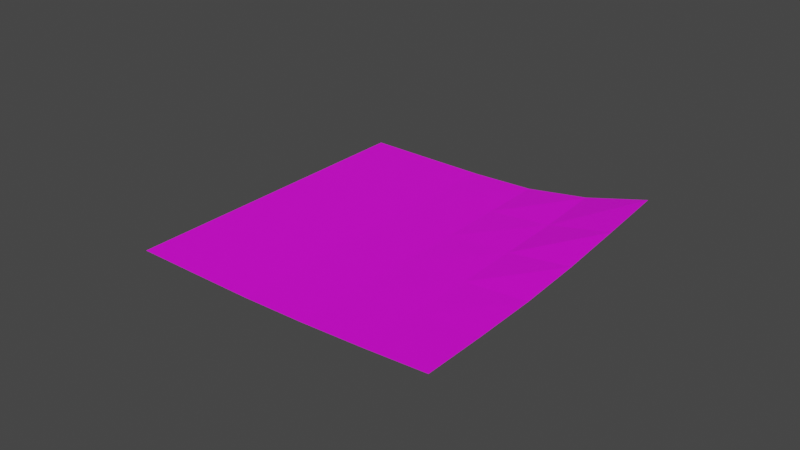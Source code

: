 # Source: NotisCoffe.blend  (saved by Blender 3.6.11; exported with 4.5.12 LTS)
import bpy
from mathutils import Matrix  # noqa: F401  (used for matrix-valued properties, if any)

bpy.ops.wm.read_factory_settings(use_empty=True)
scene = bpy.context.scene
scene.name = 'Scene'

# ---- collections
col_collection = bpy.data.collections.new('Collection'); scene.collection.children.link(col_collection)

# ---- images (referenced by path relative to the original .blend; pixels are not part of the script)
import os
ASSET_DIR = os.environ.get("B2B_ASSET_DIR", "")  # directory of the original .blend (textures are referenced by path, not embedded)
HERE = os.path.dirname(os.path.abspath(__file__))  # packed textures are extracted next to this script under _unpacked/

def load_image(name, relpath, width, height, colorspace="sRGB"):
    """Load a texture the original file referenced (path relative to the .blend, or extracted next to this script)."""
    p = next((c for c in (os.path.join(HERE, relpath), os.path.join(ASSET_DIR, relpath)) if relpath and os.path.exists(c)), "")
    if p:
        img = bpy.data.images.load(p, check_existing=True)
        img.name = name
    else:  # same state as the original file: an image datablock whose file is absent (Cycles renders it pink)
        img = bpy.data.images.new(name, width, height)
        img.source = "FILE"
        img.filepath = "//" + (relpath or name)
    img.colorspace_settings.name = colorspace
    return img
img_notiskaffe_png = load_image('NotisKaffe.png', 'NotisKaffe.png', 1024, 1024, 'sRGB')

# ---- materials (node trees are filled in below, after node groups)
mat_note = bpy.data.materials.new('Note')
mat_note.use_transparent_shadow = False

# ---- material node trees
mat_note.use_nodes = True; mat_note.node_tree.nodes.clear()
_N = mat_note.node_tree.nodes; _L = mat_note.node_tree.links
n0 = _N.new('ShaderNodeBsdfPrincipled'); n0.name = 'Principled BSDF'; n0.location = (10, 300)
n0.distribution = 'GGX'
n0.subsurface_method = 'RANDOM_WALK_SKIN'
n0.inputs[3].default_value = 1.45
n0.inputs[27].default_value = (0.0, 0.0, 0.0, 1.0)
n0.inputs[28].default_value = 1.0
n1 = _N.new('ShaderNodeOutputMaterial'); n1.name = 'Material Output'; n1.location = (300, 300)
n2 = _N.new('ShaderNodeTexImage'); n2.name = 'Image Texture'; n2.location = (-280, 275)
n2.image = img_notiskaffe_png
_L.new(n0.outputs[0], n1.inputs[0])
_L.new(n2.outputs[0], n0.inputs[0])
n1.is_active_output = True

# ---- world
world_world = bpy.data.worlds.new('World'); scene.world = world_world
world_world.use_nodes = True; world_world.node_tree.nodes.clear()
_N = world_world.node_tree.nodes; _L = world_world.node_tree.links
n0 = _N.new('ShaderNodeOutputWorld'); n0.name = 'World Output'; n0.location = (300, 300)
n1 = _N.new('ShaderNodeBackground'); n1.name = 'Background'; n1.location = (10, 300)
n1.inputs[0].default_value = (0.05088, 0.05088, 0.05088, 1.0)
_L.new(n1.outputs[0], n0.inputs[0])
n0.is_active_output = True
world_world.color = (0.05088, 0.05088, 0.05088)
world_world.use_sun_shadow = False
world_world.sun_shadow_jitter_overblur = 0.0

# ---- meshes
me_plane = bpy.data.meshes.new('Plane')
me_plane.from_pydata([(-0.05206, -0.05206, 0.02593), (0.05206, -0.05206, 0.02914), (-0.05206, 0.05206, 0.02593), (0.05206, 0.05206, 0.03565), (-0.05206, 0.03124, 0.02593), (-0.05206, 0.01041, 0.02593), (-0.05206, -0.01041, 0.02593), (-0.05206, -0.03124, 0.02593), (-0.03124, -0.05206, 0.02593), (-0.01041, -0.05206, 0.02599), (0.01041, -0.05206, 0.02661), (0.03124, -0.05206, 0.02771), (0.05206, -0.03124, 0.02916), (0.05206, -0.01041, 0.02957), (0.05206, 0.01041, 0.03098), (0.05206, 0.03124, 0.03322), (0.03124, 0.05206, 0.03006), (0.01041, 0.05206, 0.02679), (-0.01041, 0.05206, 0.02599), (-0.03124, 0.05206, 0.02593), (-0.03124, -0.03124, 0.02593), (-0.03124, -0.01041, 0.02593), (-0.03124, 0.01041, 0.02593), (-0.03124, 0.03124, 0.02593), (-0.01041, -0.03124, 0.02599), (-0.01041, -0.01041, 0.02599), (-0.01041, 0.01041, 0.02599), (-0.01041, 0.03124, 0.02599), (0.01041, -0.03124, 0.02661), (0.01041, -0.01041, 0.02661), (0.01041, 0.01041, 0.02663), (0.01041, 0.03124, 0.02663), (0.03124, -0.03124, 0.02771), (0.03124, -0.01041, 0.02785), (0.03124, 0.01041, 0.02814), (0.03124, 0.03124, 0.02871)], [], [(35, 15, 3, 16), (4, 23, 19, 2), (23, 27, 18, 19), (27, 31, 17, 18), (31, 35, 16, 17), (0, 8, 20, 7), (7, 20, 21, 6), (6, 21, 22, 5), (5, 22, 23, 4), (8, 9, 24, 20), (20, 24, 25, 21), (21, 25, 26, 22), (22, 26, 27, 23), (9, 10, 28, 24), (24, 28, 29, 25), (25, 29, 30, 26), (26, 30, 31, 27), (10, 11, 32, 28), (28, 32, 33, 29), (29, 33, 34, 30), (30, 34, 35, 31), (11, 1, 12, 32), (32, 12, 13, 33), (33, 13, 14, 34), (34, 14, 15, 35)])
_uv = me_plane.uv_layers.new(name='UVMap')
_uv.uv.foreach_set('vector', [0.7526, 0.1591, 0.7231, -0.03871, 0.921, -0.06815, 0.9504, 0.1297, 0.8703, 0.9504, 0.8409, 0.7526, 1.039, 0.7231, 1.068, 0.921, 0.8409, 0.7526, 0.8115, 0.5548, 1.009, 0.5253, 1.039, 0.7231, 0.8115, 0.5548, 0.782, 0.3569, 0.9798, 0.3275, 1.009, 0.5253, 0.782, 0.3569, 0.7526, 0.1591, 0.9504, 0.1297, 0.9798, 0.3275, 0.07905, 1.068, 0.04961, 0.8703, 0.2474, 0.8409, 0.2769, 1.039, 0.2769, 1.039, 0.2474, 0.8409, 0.4452, 0.8115, 0.4747, 1.009, 0.4747, 1.009, 0.4452, 0.8115, 0.6431, 0.782, 0.6725, 0.9798, 0.6725, 0.9798, 0.6431, 0.782, 0.8409, 0.7526, 0.8703, 0.9504, 0.04961, 0.8703, 0.02017, 0.6725, 0.218, 0.6431, 0.2474, 0.8409, 0.2474, 0.8409, 0.218, 0.6431, 0.4158, 0.6136, 0.4452, 0.8115, 0.4452, 0.8115, 0.4158, 0.6136, 0.6136, 0.5842, 0.6431, 0.782, 0.6431, 0.782, 0.6136, 0.5842, 0.8115, 0.5548, 0.8409, 0.7526, 0.02017, 0.6725, -0.009273, 0.4747, 0.1885, 0.4452, 0.218, 0.6431, 0.218, 0.6431, 0.1885, 0.4452, 0.3864, 0.4158, 0.4158, 0.6136, 0.4158, 0.6136, 0.3864, 0.4158, 0.5842, 0.3864, 0.6136, 0.5842, 0.6136, 0.5842, 0.5842, 0.3864, 0.782, 0.3569, 0.8115, 0.5548, -0.009273, 0.4747, -0.03871, 0.2769, 0.1591, 0.2474, 0.1885, 0.4452, 0.1885, 0.4452, 0.1591, 0.2474, 0.3569, 0.218, 0.3864, 0.4158, 0.3864, 0.4158, 0.3569, 0.218, 0.5548, 0.1885, 0.5842, 0.3864, 0.5842, 0.3864, 0.5548, 0.1885, 0.7526, 0.1591, 0.782, 0.3569, -0.03871, 0.2769, -0.06815, 0.07905, 0.1297, 0.04961, 0.1591, 0.2474, 0.1591, 0.2474, 0.1297, 0.04961, 0.3275, 0.02017, 0.3569, 0.218, 0.3569, 0.218, 0.3275, 0.02017, 0.5253, -0.009273, 0.5548, 0.1885, 0.5548, 0.1885, 0.5253, -0.009273, 0.7231, -0.03871, 0.7526, 0.1591])
me_plane.materials.append(mat_note)
me_plane.update()

# ---- objects
ob_plane = bpy.data.objects.new('Plane', me_plane)

# ---- transforms, parenting, visibility, modifiers, constraints
ob_plane.location = (0.0, 0.0, 0.0)

# ---- collection membership
col_collection.objects.link(ob_plane)

# ---- scene / render settings (as saved in the file)
scene.frame_start = 1; scene.frame_end = 250; scene.frame_set(1)
scene.render.engine = 'BLENDER_EEVEE_NEXT'
scene.cycles.sampling_pattern = 'TABULATED_SOBOL'
scene.view_settings.view_transform = 'Filmic'
bpy.context.view_layer.update()

# ---- added for rendering (the .blend has no active camera and no usable light): camera, sun
cam_auto = bpy.data.cameras.new('AutoCamera')
cam_auto.lens = 50.0
cam_auto.sensor_width = 36.0
cam_auto.clip_end = 1000.0
ob_auto_camera = bpy.data.objects.new('AutoCamera', cam_auto)
scene.collection.objects.link(ob_auto_camera)
ob_auto_camera.location = (0.185045, -0.222054, 0.178827)
ob_auto_camera.rotation_euler = (1.09748, -7.21219e-08, 0.694738)
scene.camera = ob_auto_camera
light_auto_sun = bpy.data.lights.new('AutoSun', 'SUN')
light_auto_sun.energy = 3.0
light_auto_sun.angle = 0.0523599
ob_auto_sun = bpy.data.objects.new('AutoSun', light_auto_sun)
scene.collection.objects.link(ob_auto_sun)
ob_auto_sun.rotation_euler = (0.872665, 0.174533, 0.523599)
bpy.context.view_layer.update()
